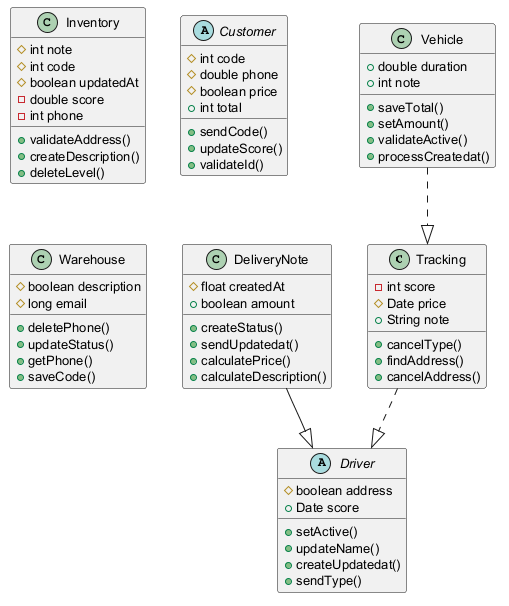

The diagram above was rendered by PlantUML. Its source (embedded in the PNG):
@startuml
skinparam defaultFontSize 13
class Tracking {
  -int score
  #Date price
  +String note
  +cancelType()
  +findAddress()
  +cancelAddress()
}
abstract class Driver {
  #boolean address
  +Date score
  +setActive()
  +updateName()
  +createUpdatedat()
  +sendType()
}
class DeliveryNote {
  #float createdAt
  +boolean amount
  +createStatus()
  +sendUpdatedat()
  +calculatePrice()
  +calculateDescription()
}
class Vehicle {
  +double duration
  +int note
  +saveTotal()
  +setAmount()
  +validateActive()
  +processCreatedat()
}
class Inventory {
  #int note
  #int code
  #boolean updatedAt
  -double score
  -int phone
  +validateAddress()
  +createDescription()
  +deleteLevel()
}
abstract class Customer {
  #int code
  #double phone
  #boolean price
  +int total
  +sendCode()
  +updateScore()
  +validateId()
}
class Warehouse {
  #boolean description
  #long email
  +deletePhone()
  +updateStatus()
  +getPhone()
  +saveCode()
}
Vehicle ..|> Tracking
Tracking ..|> Driver
DeliveryNote --|> Driver
@enduml